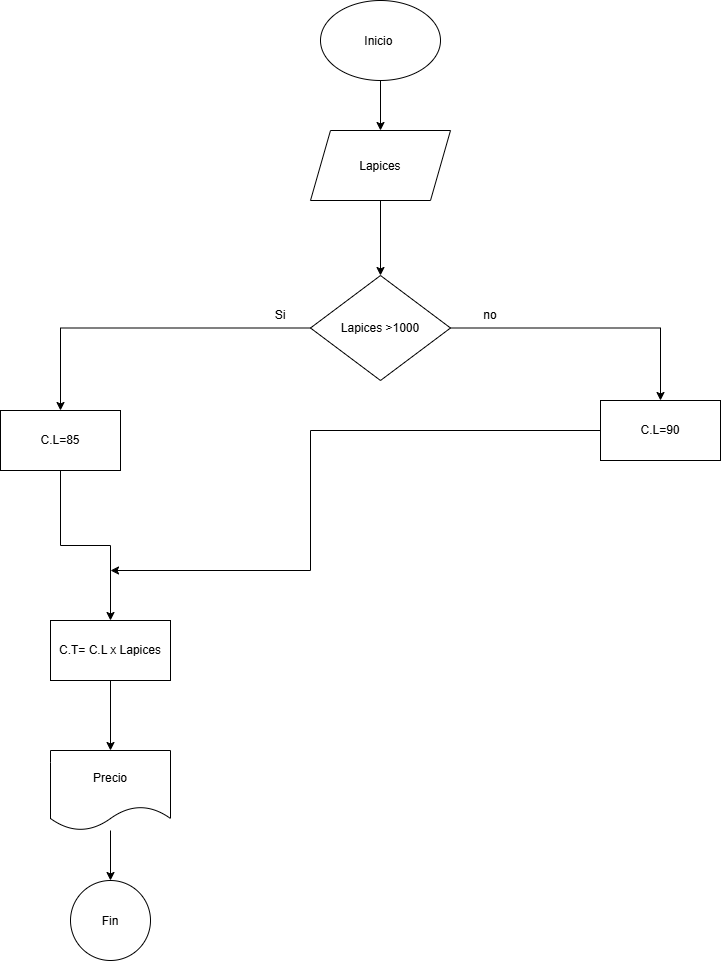

The diagram above was exported from draw.io. Its source (the exported page's mxGraphModel, read from the mxfile embedded in the PNG):
<mxGraphModel dx="1414" dy="777" grid="1" gridSize="10" guides="1" tooltips="1" connect="1" arrows="1" fold="1" page="1" pageScale="1" pageWidth="827" pageHeight="1169" math="0" shadow="0">
  <root>
    <mxCell id="0" />
    <mxCell id="1" parent="0" />
    <mxCell id="GAWfnvXbcI9hlh8b14gT-3" edge="1" parent="1" source="GAWfnvXbcI9hlh8b14gT-1" style="edgeStyle=orthogonalEdgeStyle;rounded=0;orthogonalLoop=1;jettySize=auto;html=1;" value="">
      <mxGeometry relative="1" as="geometry">
        <mxPoint x="400" y="170" as="targetPoint" />
      </mxGeometry>
    </mxCell>
    <mxCell id="GAWfnvXbcI9hlh8b14gT-1" parent="1" style="ellipse;whiteSpace=wrap;html=1;shapeInside=1;" value="Inicio&amp;nbsp;" vertex="1">
      <mxGeometry height="80" width="120" x="340" y="40" as="geometry" />
    </mxCell>
    <mxCell id="GAWfnvXbcI9hlh8b14gT-6" edge="1" parent="1" source="GAWfnvXbcI9hlh8b14gT-4" style="edgeStyle=orthogonalEdgeStyle;rounded=0;orthogonalLoop=1;jettySize=auto;html=1;" target="GAWfnvXbcI9hlh8b14gT-5" value="">
      <mxGeometry relative="1" as="geometry" />
    </mxCell>
    <mxCell id="GAWfnvXbcI9hlh8b14gT-4" parent="1" style="shape=parallelogram;perimeter=parallelogramPerimeter;whiteSpace=wrap;html=1;shapeInside=1;fixedSize=1;" value="Lapices" vertex="1">
      <mxGeometry height="70" width="140" x="330" y="170" as="geometry" />
    </mxCell>
    <mxCell id="GAWfnvXbcI9hlh8b14gT-8" edge="1" parent="1" source="GAWfnvXbcI9hlh8b14gT-5" style="edgeStyle=orthogonalEdgeStyle;rounded=0;orthogonalLoop=1;jettySize=auto;html=1;" target="GAWfnvXbcI9hlh8b14gT-7" value="">
      <mxGeometry relative="1" as="geometry" />
    </mxCell>
    <mxCell id="GAWfnvXbcI9hlh8b14gT-10" edge="1" parent="1" source="GAWfnvXbcI9hlh8b14gT-5" style="edgeStyle=orthogonalEdgeStyle;rounded=0;orthogonalLoop=1;jettySize=auto;html=1;" target="GAWfnvXbcI9hlh8b14gT-9" value="">
      <mxGeometry relative="1" as="geometry" />
    </mxCell>
    <mxCell id="GAWfnvXbcI9hlh8b14gT-5" parent="1" style="rhombus;whiteSpace=wrap;html=1;shapeInside=1;" value="Lapices &amp;gt;1000" vertex="1">
      <mxGeometry height="105" width="140" x="330" y="315" as="geometry" />
    </mxCell>
    <mxCell id="GAWfnvXbcI9hlh8b14gT-17" edge="1" parent="1" source="GAWfnvXbcI9hlh8b14gT-7" style="edgeStyle=orthogonalEdgeStyle;rounded=0;orthogonalLoop=1;jettySize=auto;html=1;">
      <mxGeometry relative="1" as="geometry">
        <Array as="points">
          <mxPoint x="330" y="470" />
          <mxPoint x="330" y="610" />
        </Array>
        <mxPoint x="130" y="610" as="targetPoint" />
      </mxGeometry>
    </mxCell>
    <mxCell id="GAWfnvXbcI9hlh8b14gT-7" parent="1" style="whiteSpace=wrap;html=1;" value="C.L=90" vertex="1">
      <mxGeometry height="60" width="120" x="620" y="440" as="geometry" />
    </mxCell>
    <mxCell id="GAWfnvXbcI9hlh8b14gT-14" edge="1" parent="1" source="GAWfnvXbcI9hlh8b14gT-9" style="edgeStyle=orthogonalEdgeStyle;rounded=0;orthogonalLoop=1;jettySize=auto;html=1;" target="GAWfnvXbcI9hlh8b14gT-13" value="">
      <mxGeometry relative="1" as="geometry" />
    </mxCell>
    <mxCell id="GAWfnvXbcI9hlh8b14gT-9" parent="1" style="whiteSpace=wrap;html=1;" value="C.L=85" vertex="1">
      <mxGeometry height="60" width="120" x="20" y="450" as="geometry" />
    </mxCell>
    <mxCell id="GAWfnvXbcI9hlh8b14gT-11" parent="1" style="text;html=1;whiteSpace=wrap;strokeColor=none;fillColor=none;align=center;verticalAlign=middle;rounded=0;" value="no" vertex="1">
      <mxGeometry height="30" width="60" x="480" y="340" as="geometry" />
    </mxCell>
    <mxCell id="GAWfnvXbcI9hlh8b14gT-12" parent="1" style="text;html=1;whiteSpace=wrap;strokeColor=none;fillColor=none;align=center;verticalAlign=middle;rounded=0;" value="Si" vertex="1">
      <mxGeometry height="30" width="60" x="270" y="340" as="geometry" />
    </mxCell>
    <mxCell id="GAWfnvXbcI9hlh8b14gT-19" edge="1" parent="1" source="GAWfnvXbcI9hlh8b14gT-13" style="edgeStyle=orthogonalEdgeStyle;rounded=0;orthogonalLoop=1;jettySize=auto;html=1;" target="GAWfnvXbcI9hlh8b14gT-18" value="">
      <mxGeometry relative="1" as="geometry" />
    </mxCell>
    <mxCell id="GAWfnvXbcI9hlh8b14gT-13" parent="1" style="whiteSpace=wrap;html=1;" value="C.T= C.L x Lapices" vertex="1">
      <mxGeometry height="60" width="120" x="70" y="660" as="geometry" />
    </mxCell>
    <mxCell id="GAWfnvXbcI9hlh8b14gT-21" edge="1" parent="1" source="GAWfnvXbcI9hlh8b14gT-18" style="edgeStyle=orthogonalEdgeStyle;rounded=0;orthogonalLoop=1;jettySize=auto;html=1;" target="GAWfnvXbcI9hlh8b14gT-20" value="">
      <mxGeometry relative="1" as="geometry">
        <Array as="points">
          <mxPoint x="130" y="860" />
          <mxPoint x="130" y="860" />
        </Array>
      </mxGeometry>
    </mxCell>
    <mxCell id="GAWfnvXbcI9hlh8b14gT-18" parent="1" style="shape=document;whiteSpace=wrap;html=1;boundedLbl=1;" value="Precio" vertex="1">
      <mxGeometry height="80" width="120" x="70" y="790" as="geometry" />
    </mxCell>
    <mxCell id="GAWfnvXbcI9hlh8b14gT-20" parent="1" style="ellipse;whiteSpace=wrap;html=1;shapeInside=1;" value="Fin" vertex="1">
      <mxGeometry height="80" width="80" x="90" y="920" as="geometry" />
    </mxCell>
  </root>
</mxGraphModel>